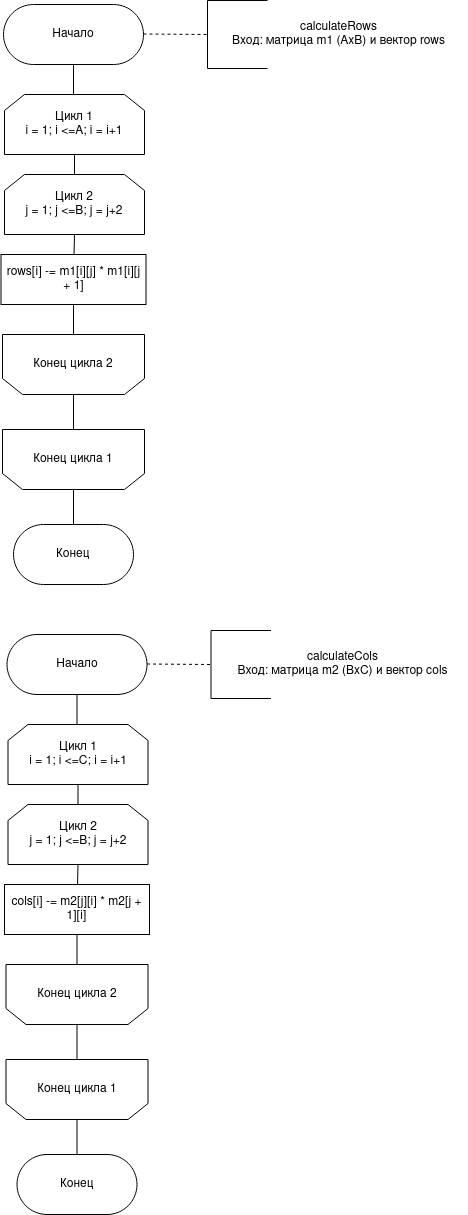

The diagram above was exported from draw.io. Its source (the exported page's mxGraphModel, read from the mxfile embedded in the PNG):
<mxGraphModel dx="1416" dy="792" grid="1" gridSize="10" guides="1" tooltips="1" connect="1" arrows="1" fold="1" page="1" pageScale="1" pageWidth="827" pageHeight="1169" math="0" shadow="0">
  <root>
    <mxCell id="0" />
    <mxCell id="1" parent="0" />
    <mxCell id="Gvd8Ezxa3fLg7O33Pl0G-1" value="Начало" style="rounded=1;whiteSpace=wrap;html=1;arcSize=50;" parent="1" vertex="1">
      <mxGeometry x="290" y="100" width="140" height="60" as="geometry" />
    </mxCell>
    <mxCell id="Gvd8Ezxa3fLg7O33Pl0G-6" value="calculateRows&lt;br&gt;Вход: матрица m1 (AxB) и вектор rows" style="text;html=1;strokeColor=none;fillColor=none;align=center;verticalAlign=middle;whiteSpace=wrap;rounded=0;" parent="1" vertex="1">
      <mxGeometry x="500" y="110" width="250.5" height="40" as="geometry" />
    </mxCell>
    <mxCell id="Gvd8Ezxa3fLg7O33Pl0G-21" value="Цикл 1&lt;br&gt;i = 1; i &amp;lt;=A; i = i+1" style="shape=loopLimit;whiteSpace=wrap;html=1;" parent="1" vertex="1">
      <mxGeometry x="291" y="190" width="140" height="60" as="geometry" />
    </mxCell>
    <mxCell id="Gvd8Ezxa3fLg7O33Pl0G-23" value="Цикл 2&lt;br&gt;j = 1; j &amp;lt;=B; j = j+2" style="shape=loopLimit;whiteSpace=wrap;html=1;" parent="1" vertex="1">
      <mxGeometry x="291" y="270" width="140" height="60" as="geometry" />
    </mxCell>
    <mxCell id="Gvd8Ezxa3fLg7O33Pl0G-24" value="" style="endArrow=none;html=1;entryX=0.5;entryY=0;entryDx=0;entryDy=0;exitX=0.5;exitY=1;exitDx=0;exitDy=0;" parent="1" source="Gvd8Ezxa3fLg7O33Pl0G-21" target="Gvd8Ezxa3fLg7O33Pl0G-23" edge="1">
      <mxGeometry width="50" height="50" relative="1" as="geometry">
        <mxPoint x="169" y="505" as="sourcePoint" />
        <mxPoint x="219" y="455" as="targetPoint" />
      </mxGeometry>
    </mxCell>
    <mxCell id="Gvd8Ezxa3fLg7O33Pl0G-26" value="rows[i] -= m1[i][j] * m1[i][j + 1] " style="rounded=0;whiteSpace=wrap;html=1;" parent="1" vertex="1">
      <mxGeometry x="287.5" y="350" width="145" height="50" as="geometry" />
    </mxCell>
    <mxCell id="Gvd8Ezxa3fLg7O33Pl0G-31" value="" style="endArrow=none;html=1;exitX=0.5;exitY=1;exitDx=0;exitDy=0;" parent="1" source="Gvd8Ezxa3fLg7O33Pl0G-23" target="Gvd8Ezxa3fLg7O33Pl0G-26" edge="1">
      <mxGeometry width="50" height="50" relative="1" as="geometry">
        <mxPoint x="179" y="595" as="sourcePoint" />
        <mxPoint x="360" y="538" as="targetPoint" />
      </mxGeometry>
    </mxCell>
    <mxCell id="Gvd8Ezxa3fLg7O33Pl0G-33" value="Конец цикла 1" style="shape=loopLimit;whiteSpace=wrap;html=1;direction=west;" parent="1" vertex="1">
      <mxGeometry x="289" y="525" width="142" height="60" as="geometry" />
    </mxCell>
    <mxCell id="Gvd8Ezxa3fLg7O33Pl0G-34" value="" style="endArrow=none;html=1;entryX=0.5;entryY=1;entryDx=0;entryDy=0;exitX=0.5;exitY=1;exitDx=0;exitDy=0;" parent="1" source="Gvd8Ezxa3fLg7O33Pl0G-26" target="7Xwj2gsnW8v6YeENi7_U-1" edge="1">
      <mxGeometry width="50" height="50" relative="1" as="geometry">
        <mxPoint x="360.5" y="650" as="sourcePoint" />
        <mxPoint x="379" y="650" as="targetPoint" />
      </mxGeometry>
    </mxCell>
    <mxCell id="Gvd8Ezxa3fLg7O33Pl0G-35" value="" style="endArrow=none;html=1;entryX=0.5;entryY=1;entryDx=0;entryDy=0;exitX=0.5;exitY=0;exitDx=0;exitDy=0;" parent="1" source="7Xwj2gsnW8v6YeENi7_U-1" target="Gvd8Ezxa3fLg7O33Pl0G-33" edge="1">
      <mxGeometry width="50" height="50" relative="1" as="geometry">
        <mxPoint x="379" y="700" as="sourcePoint" />
        <mxPoint x="389.0952380952381" y="735.0952380952381" as="targetPoint" />
      </mxGeometry>
    </mxCell>
    <mxCell id="Gvd8Ezxa3fLg7O33Pl0G-36" value="" style="endArrow=none;html=1;entryX=0.5;entryY=0;entryDx=0;entryDy=0;exitX=0.5;exitY=0;exitDx=0;exitDy=0;" parent="1" source="Gvd8Ezxa3fLg7O33Pl0G-37" target="Gvd8Ezxa3fLg7O33Pl0G-33" edge="1">
      <mxGeometry width="50" height="50" relative="1" as="geometry">
        <mxPoint x="378.5" y="945" as="sourcePoint" />
        <mxPoint x="381.5" y="955" as="targetPoint" />
      </mxGeometry>
    </mxCell>
    <mxCell id="Gvd8Ezxa3fLg7O33Pl0G-37" value="Конец" style="rounded=1;whiteSpace=wrap;html=1;arcSize=50;" parent="1" vertex="1">
      <mxGeometry x="300" y="620" width="120" height="60" as="geometry" />
    </mxCell>
    <mxCell id="7Xwj2gsnW8v6YeENi7_U-1" value="Конец цикла 2" style="shape=loopLimit;whiteSpace=wrap;html=1;direction=west;" parent="1" vertex="1">
      <mxGeometry x="289" y="430" width="142" height="60" as="geometry" />
    </mxCell>
    <mxCell id="7Xwj2gsnW8v6YeENi7_U-6" value="" style="shape=partialRectangle;whiteSpace=wrap;html=1;bottom=1;right=1;left=1;top=0;fillColor=none;routingCenterX=-0.5;rotation=90;" parent="1" vertex="1">
      <mxGeometry x="490" y="100" width="68" height="60" as="geometry" />
    </mxCell>
    <mxCell id="7Xwj2gsnW8v6YeENi7_U-9" value="" style="endArrow=none;dashed=1;html=1;entryX=0.5;entryY=1;entryDx=0;entryDy=0;" parent="1" target="7Xwj2gsnW8v6YeENi7_U-6" edge="1">
      <mxGeometry width="50" height="50" relative="1" as="geometry">
        <mxPoint x="430" y="129.5" as="sourcePoint" />
        <mxPoint x="470" y="130" as="targetPoint" />
      </mxGeometry>
    </mxCell>
    <mxCell id="7Xwj2gsnW8v6YeENi7_U-19" value="" style="endArrow=none;html=1;entryX=0.5;entryY=1;entryDx=0;entryDy=0;" parent="1" target="Gvd8Ezxa3fLg7O33Pl0G-1" edge="1">
      <mxGeometry width="50" height="50" relative="1" as="geometry">
        <mxPoint x="360" y="190" as="sourcePoint" />
        <mxPoint x="260" y="180" as="targetPoint" />
      </mxGeometry>
    </mxCell>
    <mxCell id="7Xwj2gsnW8v6YeENi7_U-24" value="Начало" style="rounded=1;whiteSpace=wrap;html=1;arcSize=50;" parent="1" vertex="1">
      <mxGeometry x="293.5" y="730" width="140" height="60" as="geometry" />
    </mxCell>
    <mxCell id="7Xwj2gsnW8v6YeENi7_U-25" value="calculateCols&lt;br&gt;Вход: матрица m2 (BxC) и вектор cols" style="text;html=1;strokeColor=none;fillColor=none;align=center;verticalAlign=middle;whiteSpace=wrap;rounded=0;" parent="1" vertex="1">
      <mxGeometry x="503.5" y="740" width="250.5" height="40" as="geometry" />
    </mxCell>
    <mxCell id="7Xwj2gsnW8v6YeENi7_U-26" value="Цикл 1&lt;br&gt;i = 1; i &amp;lt;=C; i = i+1" style="shape=loopLimit;whiteSpace=wrap;html=1;" parent="1" vertex="1">
      <mxGeometry x="294.5" y="820" width="140" height="60" as="geometry" />
    </mxCell>
    <mxCell id="7Xwj2gsnW8v6YeENi7_U-27" value="Цикл 2&lt;br&gt;j = 1; j &amp;lt;=B; j = j+2" style="shape=loopLimit;whiteSpace=wrap;html=1;" parent="1" vertex="1">
      <mxGeometry x="294.5" y="900" width="140" height="60" as="geometry" />
    </mxCell>
    <mxCell id="7Xwj2gsnW8v6YeENi7_U-28" value="" style="endArrow=none;html=1;entryX=0.5;entryY=0;entryDx=0;entryDy=0;exitX=0.5;exitY=1;exitDx=0;exitDy=0;" parent="1" source="7Xwj2gsnW8v6YeENi7_U-26" target="7Xwj2gsnW8v6YeENi7_U-27" edge="1">
      <mxGeometry width="50" height="50" relative="1" as="geometry">
        <mxPoint x="172.5" y="1135" as="sourcePoint" />
        <mxPoint x="222.5" y="1085" as="targetPoint" />
      </mxGeometry>
    </mxCell>
    <mxCell id="7Xwj2gsnW8v6YeENi7_U-29" value="cols[i] -= m2[j][i] * m2[j + 1][i] " style="rounded=0;whiteSpace=wrap;html=1;" parent="1" vertex="1">
      <mxGeometry x="291" y="980" width="145" height="50" as="geometry" />
    </mxCell>
    <mxCell id="7Xwj2gsnW8v6YeENi7_U-30" value="" style="endArrow=none;html=1;exitX=0.5;exitY=1;exitDx=0;exitDy=0;" parent="1" source="7Xwj2gsnW8v6YeENi7_U-27" target="7Xwj2gsnW8v6YeENi7_U-29" edge="1">
      <mxGeometry width="50" height="50" relative="1" as="geometry">
        <mxPoint x="182.5" y="1225" as="sourcePoint" />
        <mxPoint x="363.5" y="1168" as="targetPoint" />
      </mxGeometry>
    </mxCell>
    <mxCell id="7Xwj2gsnW8v6YeENi7_U-31" value="Конец цикла 1" style="shape=loopLimit;whiteSpace=wrap;html=1;direction=west;" parent="1" vertex="1">
      <mxGeometry x="292.5" y="1155" width="142" height="60" as="geometry" />
    </mxCell>
    <mxCell id="7Xwj2gsnW8v6YeENi7_U-32" value="" style="endArrow=none;html=1;entryX=0.5;entryY=1;entryDx=0;entryDy=0;exitX=0.5;exitY=1;exitDx=0;exitDy=0;" parent="1" source="7Xwj2gsnW8v6YeENi7_U-29" target="7Xwj2gsnW8v6YeENi7_U-36" edge="1">
      <mxGeometry width="50" height="50" relative="1" as="geometry">
        <mxPoint x="364" y="1280" as="sourcePoint" />
        <mxPoint x="382.5" y="1280" as="targetPoint" />
      </mxGeometry>
    </mxCell>
    <mxCell id="7Xwj2gsnW8v6YeENi7_U-33" value="" style="endArrow=none;html=1;entryX=0.5;entryY=1;entryDx=0;entryDy=0;exitX=0.5;exitY=0;exitDx=0;exitDy=0;" parent="1" source="7Xwj2gsnW8v6YeENi7_U-36" target="7Xwj2gsnW8v6YeENi7_U-31" edge="1">
      <mxGeometry width="50" height="50" relative="1" as="geometry">
        <mxPoint x="382.5" y="1330" as="sourcePoint" />
        <mxPoint x="392.5952380952381" y="1365.095238095238" as="targetPoint" />
      </mxGeometry>
    </mxCell>
    <mxCell id="7Xwj2gsnW8v6YeENi7_U-34" value="" style="endArrow=none;html=1;entryX=0.5;entryY=0;entryDx=0;entryDy=0;exitX=0.5;exitY=0;exitDx=0;exitDy=0;" parent="1" source="7Xwj2gsnW8v6YeENi7_U-35" target="7Xwj2gsnW8v6YeENi7_U-31" edge="1">
      <mxGeometry width="50" height="50" relative="1" as="geometry">
        <mxPoint x="382" y="1575" as="sourcePoint" />
        <mxPoint x="385" y="1585" as="targetPoint" />
      </mxGeometry>
    </mxCell>
    <mxCell id="7Xwj2gsnW8v6YeENi7_U-35" value="Конец" style="rounded=1;whiteSpace=wrap;html=1;arcSize=50;" parent="1" vertex="1">
      <mxGeometry x="303.5" y="1250" width="120" height="60" as="geometry" />
    </mxCell>
    <mxCell id="7Xwj2gsnW8v6YeENi7_U-36" value="Конец цикла 2" style="shape=loopLimit;whiteSpace=wrap;html=1;direction=west;" parent="1" vertex="1">
      <mxGeometry x="292.5" y="1060" width="142" height="60" as="geometry" />
    </mxCell>
    <mxCell id="7Xwj2gsnW8v6YeENi7_U-37" value="" style="shape=partialRectangle;whiteSpace=wrap;html=1;bottom=1;right=1;left=1;top=0;fillColor=none;routingCenterX=-0.5;rotation=90;" parent="1" vertex="1">
      <mxGeometry x="493.5" y="730" width="68" height="60" as="geometry" />
    </mxCell>
    <mxCell id="7Xwj2gsnW8v6YeENi7_U-38" value="" style="endArrow=none;dashed=1;html=1;entryX=0.5;entryY=1;entryDx=0;entryDy=0;" parent="1" target="7Xwj2gsnW8v6YeENi7_U-37" edge="1">
      <mxGeometry width="50" height="50" relative="1" as="geometry">
        <mxPoint x="433.5" y="759.5" as="sourcePoint" />
        <mxPoint x="473.5" y="760" as="targetPoint" />
      </mxGeometry>
    </mxCell>
    <mxCell id="7Xwj2gsnW8v6YeENi7_U-39" value="" style="endArrow=none;html=1;entryX=0.5;entryY=1;entryDx=0;entryDy=0;" parent="1" target="7Xwj2gsnW8v6YeENi7_U-24" edge="1">
      <mxGeometry width="50" height="50" relative="1" as="geometry">
        <mxPoint x="363.5" y="820" as="sourcePoint" />
        <mxPoint x="263.5" y="810" as="targetPoint" />
      </mxGeometry>
    </mxCell>
  </root>
</mxGraphModel>